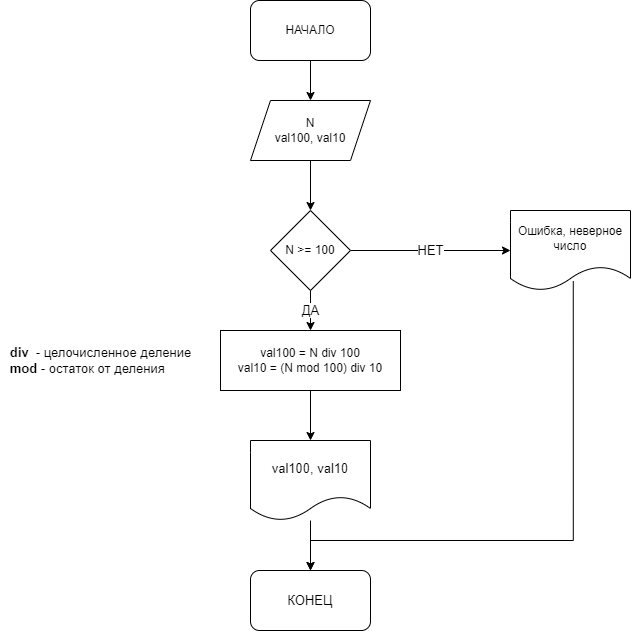

The diagram above was exported from draw.io. Its source (the exported page's mxGraphModel, read from the mxfile embedded in the PNG):
<mxGraphModel dx="1038" dy="575" grid="1" gridSize="10" guides="1" tooltips="1" connect="1" arrows="1" fold="1" page="1" pageScale="1" pageWidth="1100" pageHeight="850" background="none" math="0" shadow="0">
  <root>
    <mxCell id="0" />
    <mxCell id="1" parent="0" />
    <mxCell id="R_N7XS1BsPj6MM9q6bRl-10" style="edgeStyle=orthogonalEdgeStyle;rounded=0;orthogonalLoop=1;jettySize=auto;html=1;exitX=0.5;exitY=1;exitDx=0;exitDy=0;entryX=0.5;entryY=0;entryDx=0;entryDy=0;fontSize=13;" edge="1" parent="1" source="R_N7XS1BsPj6MM9q6bRl-1" target="R_N7XS1BsPj6MM9q6bRl-2">
      <mxGeometry relative="1" as="geometry" />
    </mxCell>
    <mxCell id="R_N7XS1BsPj6MM9q6bRl-1" value="НАЧАЛО" style="rounded=1;whiteSpace=wrap;html=1;" vertex="1" parent="1">
      <mxGeometry x="440" y="20" width="120" height="60" as="geometry" />
    </mxCell>
    <mxCell id="R_N7XS1BsPj6MM9q6bRl-11" style="edgeStyle=orthogonalEdgeStyle;rounded=0;orthogonalLoop=1;jettySize=auto;html=1;exitX=0.5;exitY=1;exitDx=0;exitDy=0;entryX=0.5;entryY=0;entryDx=0;entryDy=0;fontSize=13;" edge="1" parent="1" source="R_N7XS1BsPj6MM9q6bRl-2" target="R_N7XS1BsPj6MM9q6bRl-4">
      <mxGeometry relative="1" as="geometry" />
    </mxCell>
    <mxCell id="R_N7XS1BsPj6MM9q6bRl-2" value="N&lt;br&gt;val100, val10" style="shape=parallelogram;perimeter=parallelogramPerimeter;whiteSpace=wrap;html=1;fixedSize=1;" vertex="1" parent="1">
      <mxGeometry x="440" y="120" width="120" height="60" as="geometry" />
    </mxCell>
    <mxCell id="R_N7XS1BsPj6MM9q6bRl-12" value="НЕТ" style="edgeStyle=orthogonalEdgeStyle;rounded=0;orthogonalLoop=1;jettySize=auto;html=1;exitX=1;exitY=0.5;exitDx=0;exitDy=0;entryX=0;entryY=0.5;entryDx=0;entryDy=0;fontSize=13;" edge="1" parent="1" source="R_N7XS1BsPj6MM9q6bRl-4" target="R_N7XS1BsPj6MM9q6bRl-5">
      <mxGeometry relative="1" as="geometry" />
    </mxCell>
    <mxCell id="R_N7XS1BsPj6MM9q6bRl-13" value="ДА" style="edgeStyle=orthogonalEdgeStyle;rounded=0;orthogonalLoop=1;jettySize=auto;html=1;exitX=0.5;exitY=1;exitDx=0;exitDy=0;entryX=0.5;entryY=0;entryDx=0;entryDy=0;fontSize=13;" edge="1" parent="1" source="R_N7XS1BsPj6MM9q6bRl-4" target="R_N7XS1BsPj6MM9q6bRl-6">
      <mxGeometry relative="1" as="geometry" />
    </mxCell>
    <mxCell id="R_N7XS1BsPj6MM9q6bRl-4" value="N &amp;gt;= 100" style="rhombus;whiteSpace=wrap;html=1;" vertex="1" parent="1">
      <mxGeometry x="460" y="230" width="80" height="80" as="geometry" />
    </mxCell>
    <mxCell id="R_N7XS1BsPj6MM9q6bRl-5" value="Ошибка, неверное число" style="shape=document;whiteSpace=wrap;html=1;boundedLbl=1;" vertex="1" parent="1">
      <mxGeometry x="700" y="230" width="120" height="80" as="geometry" />
    </mxCell>
    <mxCell id="R_N7XS1BsPj6MM9q6bRl-14" style="edgeStyle=orthogonalEdgeStyle;rounded=0;orthogonalLoop=1;jettySize=auto;html=1;exitX=0.5;exitY=1;exitDx=0;exitDy=0;entryX=0.5;entryY=0;entryDx=0;entryDy=0;fontSize=13;" edge="1" parent="1" source="R_N7XS1BsPj6MM9q6bRl-6" target="R_N7XS1BsPj6MM9q6bRl-8">
      <mxGeometry relative="1" as="geometry" />
    </mxCell>
    <mxCell id="R_N7XS1BsPj6MM9q6bRl-6" value="val100 = N div 100&lt;br&gt;val10 = (N mod 100) div 10" style="rounded=0;whiteSpace=wrap;html=1;" vertex="1" parent="1">
      <mxGeometry x="410" y="350" width="180" height="60" as="geometry" />
    </mxCell>
    <mxCell id="R_N7XS1BsPj6MM9q6bRl-7" value="&lt;b style=&quot;font-size: 13px;&quot;&gt;div&lt;/b&gt;&amp;nbsp; - целочисленное деление&lt;br style=&quot;font-size: 13px;&quot;&gt;&lt;div style=&quot;text-align: left; font-size: 13px;&quot;&gt;&lt;span style=&quot;font-size: 13px;&quot;&gt;&lt;b style=&quot;font-size: 13px;&quot;&gt;mod&lt;/b&gt; - остаток от деления&lt;/span&gt;&lt;/div&gt;" style="text;html=1;resizable=0;autosize=1;align=center;verticalAlign=middle;points=[];fillColor=none;strokeColor=none;rounded=0;fontSize=13;" vertex="1" parent="1">
      <mxGeometry x="190" y="360" width="200" height="40" as="geometry" />
    </mxCell>
    <mxCell id="R_N7XS1BsPj6MM9q6bRl-15" style="edgeStyle=orthogonalEdgeStyle;rounded=0;orthogonalLoop=1;jettySize=auto;html=1;entryX=0.5;entryY=0;entryDx=0;entryDy=0;fontSize=13;exitX=0.523;exitY=0.882;exitDx=0;exitDy=0;exitPerimeter=0;" edge="1" parent="1" source="R_N7XS1BsPj6MM9q6bRl-5" target="R_N7XS1BsPj6MM9q6bRl-9">
      <mxGeometry relative="1" as="geometry">
        <Array as="points">
          <mxPoint x="763" y="560" />
          <mxPoint x="500" y="560" />
        </Array>
      </mxGeometry>
    </mxCell>
    <mxCell id="R_N7XS1BsPj6MM9q6bRl-17" style="edgeStyle=orthogonalEdgeStyle;rounded=0;orthogonalLoop=1;jettySize=auto;html=1;entryX=0.5;entryY=0;entryDx=0;entryDy=0;fontSize=13;" edge="1" parent="1" source="R_N7XS1BsPj6MM9q6bRl-8" target="R_N7XS1BsPj6MM9q6bRl-9">
      <mxGeometry relative="1" as="geometry" />
    </mxCell>
    <mxCell id="R_N7XS1BsPj6MM9q6bRl-8" value="val100, val10" style="shape=document;whiteSpace=wrap;html=1;boundedLbl=1;fontSize=13;" vertex="1" parent="1">
      <mxGeometry x="440" y="460" width="120" height="80" as="geometry" />
    </mxCell>
    <mxCell id="R_N7XS1BsPj6MM9q6bRl-9" value="КОНЕЦ" style="rounded=1;whiteSpace=wrap;html=1;fontSize=13;" vertex="1" parent="1">
      <mxGeometry x="440" y="590" width="120" height="60" as="geometry" />
    </mxCell>
  </root>
</mxGraphModel>